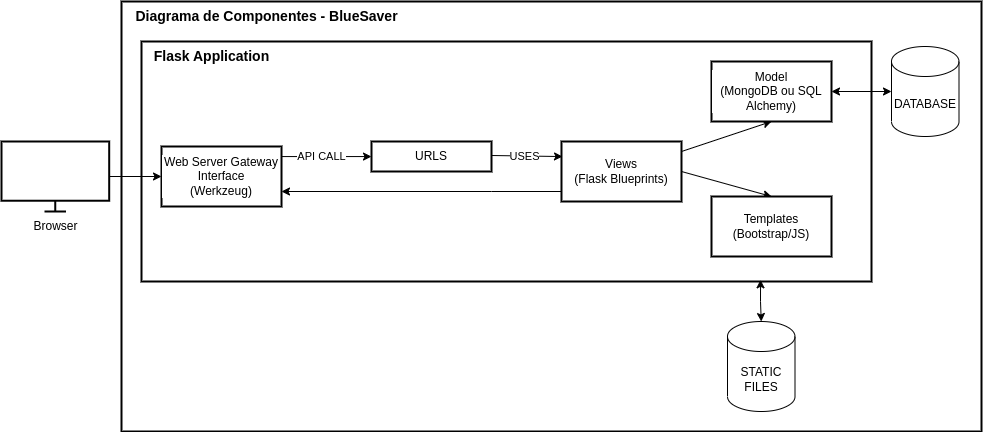

The diagram above was exported from draw.io. Its source (the exported page's mxGraphModel, read from the mxfile embedded in the PNG):
<mxGraphModel dx="1969" dy="878" grid="1" gridSize="10" guides="1" tooltips="1" connect="1" arrows="1" fold="1" page="1" pageScale="1" pageWidth="850" pageHeight="1100" math="0" shadow="0">
  <root>
    <mxCell id="0" />
    <mxCell id="1" parent="0" />
    <mxCell id="HIuiAQ7s2weoETYKRT4K-34" value="" style="rounded=0;whiteSpace=wrap;html=1;fillColor=none;strokeWidth=2;" parent="1" vertex="1">
      <mxGeometry x="210" y="90" width="860" height="430" as="geometry" />
    </mxCell>
    <mxCell id="HIuiAQ7s2weoETYKRT4K-32" style="edgeStyle=orthogonalEdgeStyle;rounded=0;orthogonalLoop=1;jettySize=auto;html=1;entryX=0.5;entryY=0;entryDx=0;entryDy=0;entryPerimeter=0;exitX=0.848;exitY=0.993;exitDx=0;exitDy=0;exitPerimeter=0;startArrow=classic;startFill=1;" parent="1" source="HIuiAQ7s2weoETYKRT4K-10" target="HIuiAQ7s2weoETYKRT4K-31" edge="1">
      <mxGeometry relative="1" as="geometry" />
    </mxCell>
    <mxCell id="HIuiAQ7s2weoETYKRT4K-10" value="" style="rounded=0;whiteSpace=wrap;html=1;fillColor=none;strokeWidth=2;" parent="1" vertex="1">
      <mxGeometry x="230" y="130" width="730" height="240" as="geometry" />
    </mxCell>
    <mxCell id="HIuiAQ7s2weoETYKRT4K-6" value="" style="edgeStyle=orthogonalEdgeStyle;rounded=0;orthogonalLoop=1;jettySize=auto;html=1;" parent="1" source="HIuiAQ7s2weoETYKRT4K-1" target="HIuiAQ7s2weoETYKRT4K-5" edge="1">
      <mxGeometry relative="1" as="geometry" />
    </mxCell>
    <mxCell id="HIuiAQ7s2weoETYKRT4K-1" value="" style="html=1;verticalLabelPosition=bottom;align=center;labelBackgroundColor=#ffffff;verticalAlign=top;strokeWidth=2;strokeColor=#000000;shadow=0;dashed=0;shape=mxgraph.ios7.icons.monitor;" parent="1" vertex="1">
      <mxGeometry x="90" y="230" width="107.69" height="70" as="geometry" />
    </mxCell>
    <mxCell id="HIuiAQ7s2weoETYKRT4K-2" value="Browser" style="text;html=1;align=center;verticalAlign=middle;resizable=0;points=[];autosize=1;strokeColor=none;fillColor=none;" parent="1" vertex="1">
      <mxGeometry x="108.85" y="300" width="70" height="30" as="geometry" />
    </mxCell>
    <mxCell id="HIuiAQ7s2weoETYKRT4K-9" value="API CALL" style="edgeStyle=orthogonalEdgeStyle;rounded=0;orthogonalLoop=1;jettySize=auto;html=1;" parent="1" source="HIuiAQ7s2weoETYKRT4K-5" target="HIuiAQ7s2weoETYKRT4K-8" edge="1">
      <mxGeometry x="-0.1112" relative="1" as="geometry">
        <Array as="points">
          <mxPoint x="410" y="245" />
          <mxPoint x="410" y="245" />
        </Array>
        <mxPoint as="offset" />
      </mxGeometry>
    </mxCell>
    <mxCell id="HIuiAQ7s2weoETYKRT4K-5" value="Web Server Gateway Interface&lt;br&gt;(Werkzeug)" style="whiteSpace=wrap;html=1;verticalAlign=middle;strokeColor=#000000;labelBackgroundColor=#ffffff;strokeWidth=2;shadow=0;dashed=0;" parent="1" vertex="1">
      <mxGeometry x="250.00499999999997" y="235" width="120" height="60" as="geometry" />
    </mxCell>
    <mxCell id="HIuiAQ7s2weoETYKRT4K-18" value="&lt;br&gt;" style="edgeStyle=orthogonalEdgeStyle;rounded=0;orthogonalLoop=1;jettySize=auto;html=1;exitX=1;exitY=0.5;exitDx=0;exitDy=0;entryX=0;entryY=0.25;entryDx=0;entryDy=0;" parent="1" target="HIuiAQ7s2weoETYKRT4K-15" edge="1">
      <mxGeometry relative="1" as="geometry">
        <mxPoint x="580" y="244" as="sourcePoint" />
        <mxPoint x="649.9949999999999" y="249" as="targetPoint" />
        <Array as="points">
          <mxPoint x="580" y="245" />
          <mxPoint x="651" y="245" />
        </Array>
      </mxGeometry>
    </mxCell>
    <mxCell id="HIuiAQ7s2weoETYKRT4K-22" value="USES" style="edgeLabel;html=1;align=center;verticalAlign=middle;resizable=0;points=[];" parent="HIuiAQ7s2weoETYKRT4K-18" connectable="0" vertex="1">
      <mxGeometry x="-0.2957" y="3" relative="1" as="geometry">
        <mxPoint x="6" y="3" as="offset" />
      </mxGeometry>
    </mxCell>
    <mxCell id="HIuiAQ7s2weoETYKRT4K-8" value="URLS" style="whiteSpace=wrap;html=1;verticalAlign=middle;strokeColor=#000000;labelBackgroundColor=#ffffff;strokeWidth=2;shadow=0;dashed=0;" parent="1" vertex="1">
      <mxGeometry x="460" y="230" width="120" height="30" as="geometry" />
    </mxCell>
    <mxCell id="HIuiAQ7s2weoETYKRT4K-19" style="edgeStyle=orthogonalEdgeStyle;rounded=0;orthogonalLoop=1;jettySize=auto;html=1;entryX=1;entryY=0.75;entryDx=0;entryDy=0;" parent="1" source="HIuiAQ7s2weoETYKRT4K-15" target="HIuiAQ7s2weoETYKRT4K-5" edge="1">
      <mxGeometry relative="1" as="geometry">
        <Array as="points">
          <mxPoint x="580" y="280" />
          <mxPoint x="580" y="280" />
        </Array>
      </mxGeometry>
    </mxCell>
    <mxCell id="HIuiAQ7s2weoETYKRT4K-24" style="rounded=0;orthogonalLoop=1;jettySize=auto;html=1;entryX=0.5;entryY=1;entryDx=0;entryDy=0;" parent="1" target="HIuiAQ7s2weoETYKRT4K-23" edge="1">
      <mxGeometry relative="1" as="geometry">
        <mxPoint x="770" y="240" as="sourcePoint" />
        <Array as="points" />
      </mxGeometry>
    </mxCell>
    <mxCell id="HIuiAQ7s2weoETYKRT4K-26" style="rounded=0;orthogonalLoop=1;jettySize=auto;html=1;exitX=1;exitY=0.5;exitDx=0;exitDy=0;entryX=0.5;entryY=0;entryDx=0;entryDy=0;" parent="1" source="HIuiAQ7s2weoETYKRT4K-15" target="HIuiAQ7s2weoETYKRT4K-25" edge="1">
      <mxGeometry relative="1" as="geometry" />
    </mxCell>
    <mxCell id="HIuiAQ7s2weoETYKRT4K-15" value="Views&lt;br&gt;(Flask Blueprints)" style="whiteSpace=wrap;html=1;verticalAlign=middle;strokeColor=#000000;labelBackgroundColor=#ffffff;strokeWidth=2;shadow=0;dashed=0;" parent="1" vertex="1">
      <mxGeometry x="649.995" y="230" width="120" height="60" as="geometry" />
    </mxCell>
    <mxCell id="HIuiAQ7s2weoETYKRT4K-28" style="edgeStyle=orthogonalEdgeStyle;rounded=0;orthogonalLoop=1;jettySize=auto;html=1;exitX=1;exitY=0.5;exitDx=0;exitDy=0;entryX=0;entryY=0.5;entryDx=0;entryDy=0;entryPerimeter=0;startArrow=classic;startFill=1;" parent="1" source="HIuiAQ7s2weoETYKRT4K-23" target="HIuiAQ7s2weoETYKRT4K-30" edge="1">
      <mxGeometry relative="1" as="geometry">
        <mxPoint x="980" y="180" as="targetPoint" />
      </mxGeometry>
    </mxCell>
    <mxCell id="HIuiAQ7s2weoETYKRT4K-23" value="Model&lt;br&gt;(MongoDB ou SQL Alchemy)" style="whiteSpace=wrap;html=1;verticalAlign=middle;strokeColor=#000000;labelBackgroundColor=#ffffff;strokeWidth=2;shadow=0;dashed=0;" parent="1" vertex="1">
      <mxGeometry x="800" y="150" width="120" height="60" as="geometry" />
    </mxCell>
    <mxCell id="HIuiAQ7s2weoETYKRT4K-25" value="Templates&lt;br&gt;(Bootstrap/JS)" style="whiteSpace=wrap;html=1;verticalAlign=middle;strokeColor=#000000;labelBackgroundColor=#ffffff;strokeWidth=2;shadow=0;dashed=0;" parent="1" vertex="1">
      <mxGeometry x="800" y="285" width="120" height="60" as="geometry" />
    </mxCell>
    <mxCell id="HIuiAQ7s2weoETYKRT4K-29" value="Flask Application" style="text;html=1;align=center;verticalAlign=middle;resizable=0;points=[];autosize=1;strokeColor=none;fillColor=none;fontSize=14;fontStyle=1" parent="1" vertex="1">
      <mxGeometry x="230" y="130" width="140" height="30" as="geometry" />
    </mxCell>
    <mxCell id="HIuiAQ7s2weoETYKRT4K-30" value="DATABASE" style="shape=cylinder3;whiteSpace=wrap;html=1;boundedLbl=1;backgroundOutline=1;size=15;" parent="1" vertex="1">
      <mxGeometry x="980" y="135" width="67.5" height="90" as="geometry" />
    </mxCell>
    <mxCell id="HIuiAQ7s2weoETYKRT4K-31" value="STATIC&lt;br&gt;FILES" style="shape=cylinder3;whiteSpace=wrap;html=1;boundedLbl=1;backgroundOutline=1;size=15;" parent="1" vertex="1">
      <mxGeometry x="816" y="410" width="67.5" height="90" as="geometry" />
    </mxCell>
    <mxCell id="HIuiAQ7s2weoETYKRT4K-35" value="Diagrama de Componentes - BlueSaver" style="text;html=1;align=center;verticalAlign=middle;resizable=0;points=[];autosize=1;strokeColor=none;fillColor=none;fontSize=14;fontStyle=1" parent="1" vertex="1">
      <mxGeometry x="210" y="90" width="290" height="30" as="geometry" />
    </mxCell>
  </root>
</mxGraphModel>